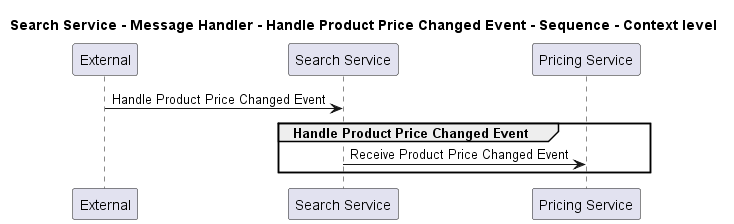

The diagram above was rendered by PlantUML. Its source (embedded in the PNG):
@startuml
!pragma layout smetana

title Search Service - Message Handler - Handle Product Price Changed Event - Sequence - Context level

participant "External" as C4InterFlow.SoftwareSystems.ExternalSystem
participant "Search Service" as ECommercePlatform.SoftwareSystems.SearchService
participant "Pricing Service" as ECommercePlatform.SoftwareSystems.PricingService

C4InterFlow.SoftwareSystems.ExternalSystem -> ECommercePlatform.SoftwareSystems.SearchService : Handle Product Price Changed Event
group Handle Product Price Changed Event
ECommercePlatform.SoftwareSystems.SearchService -> ECommercePlatform.SoftwareSystems.PricingService : Receive Product Price Changed Event
end


@enduml